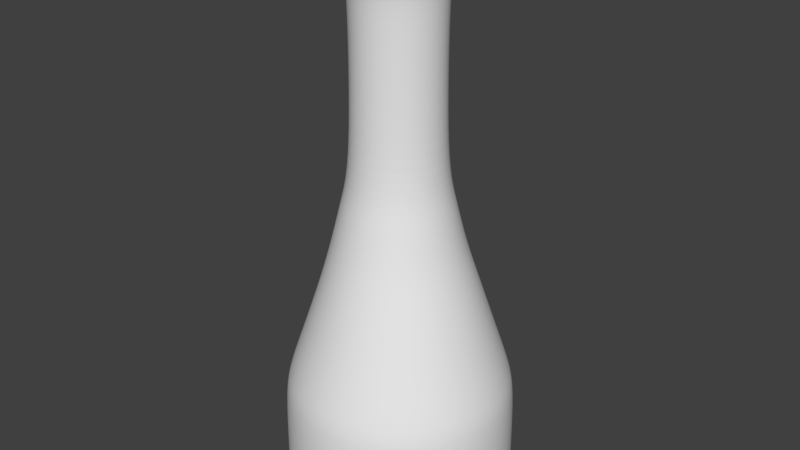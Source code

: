 # Source: brokenBottle.blend  (saved by Blender 2.79.0; exported with 4.5.12 LTS)
import bpy
from mathutils import Matrix  # noqa: F401  (used for matrix-valued properties, if any)

bpy.ops.wm.read_factory_settings(use_empty=True)
scene = bpy.context.scene
scene.name = 'Scene'

# ---- collections
col_collection_1 = bpy.data.collections.new('Collection 1'); scene.collection.children.link(col_collection_1)

# ---- world
world_world = bpy.data.worlds.new('World'); scene.world = world_world
world_world.color = (0.05088, 0.05088, 0.05088)
world_world.use_sun_shadow = False
world_world.sun_shadow_jitter_overblur = 0.0
world_world.cycles.sampling_method = 'MANUAL'

# ---- meshes
me_circle = bpy.data.meshes.new('Circle')
me_circle.from_pydata([(0.0, 1.0, 3.129), (-0.1951, 0.9808, 3.129), (-0.3827, 0.9239, 3.129), (-0.5556, 0.8315, 3.129), (-0.7071, 0.7071, 3.129), (-0.8315, 0.5556, 3.129), (-0.9239, 0.3827, 3.129), (-0.9808, 0.1951, 3.129), (-1.0, 7.55e-08, 3.129), (-0.9808, -0.1951, 3.129), (-0.9239, -0.3827, 3.129), (-0.8315, -0.5556, 3.129), (-0.7071, -0.7071, 3.129), (-0.5556, -0.8315, 3.129), (-0.3827, -0.9239, 3.129), (-0.1951, -0.9808, 3.129), (3.258e-07, -1.0, 3.129), (0.1951, -0.9808, 3.129), (0.3827, -0.9239, 3.129), (0.5556, -0.8315, 3.129), (0.7071, -0.7071, 3.129), (0.8315, -0.5556, 3.129), (0.9239, -0.3827, 3.129), (0.9808, -0.1951, 3.129), (1.0, 9.656e-07, 3.129), (0.9808, 0.1951, 3.129), (0.9239, 0.3827, 3.129), (0.8315, 0.5556, 3.129), (0.7071, 0.7071, 3.129), (0.5556, 0.8315, 3.129), (0.3827, 0.9239, 3.129), (0.1951, 0.9808, 3.129), (-4.748e-09, 0.96, 3.334), (-0.1873, 0.9416, 3.334), (-0.3674, 0.8869, 3.334), (-0.5334, 0.7982, 3.334), (-0.6788, 0.6788, 3.334), (-0.7982, 0.5334, 3.334), (-0.8869, 0.3674, 3.334), (-0.9416, 0.1873, 3.334), (-0.96, 8.387e-08, 3.334), (-0.9416, -0.1873, 3.334), (-0.8869, -0.3674, 3.334), (-0.7982, -0.5334, 3.334), (-0.6788, -0.6788, 3.334), (-0.5334, -0.7982, 3.334), (-0.3674, -0.8869, 3.334), (-0.1873, -0.9416, 3.334), (3.081e-07, -0.96, 3.334), (0.1873, -0.9416, 3.334), (0.3674, -0.8869, 3.334), (0.5334, -0.7982, 3.334), (0.6788, -0.6788, 3.334), (0.7982, -0.5334, 3.334), (0.8869, -0.3674, 3.334), (0.9416, -0.1873, 3.334), (0.96, 9.384e-07, 3.334), (0.9416, 0.1873, 3.334), (0.8869, 0.3674, 3.334), (0.7982, 0.5334, 3.334), (0.6788, 0.6788, 3.334), (0.5334, 0.7982, 3.334), (0.3674, 0.8869, 3.334), (0.1873, 0.9416, 3.334), (-1.937e-08, 0.8702, 3.598), (-0.1698, 0.8535, 3.598), (-0.333, 0.804, 3.598), (-0.4835, 0.7236, 3.598), (-0.6154, 0.6154, 3.598), (-0.7236, 0.4835, 3.598), (-0.804, 0.333, 3.598), (-0.8535, 0.1698, 3.598), (-0.8702, 6.947e-08, 3.598), (-0.8535, -0.1698, 3.598), (-0.804, -0.333, 3.598), (-0.7236, -0.4835, 3.598), (-0.6154, -0.6154, 3.598), (-0.4835, -0.7236, 3.598), (-0.333, -0.804, 3.598), (-0.1698, -0.8535, 3.598), (2.642e-07, -0.8702, 3.598), (0.1698, -0.8535, 3.598), (0.333, -0.804, 3.598), (0.4835, -0.7236, 3.598), (0.6154, -0.6154, 3.598), (0.7236, -0.4835, 3.598), (0.804, -0.333, 3.598), (0.8535, -0.1698, 3.598), (0.8702, 8.441e-07, 3.598), (0.8535, 0.1698, 3.598), (0.804, 0.333, 3.598), (0.7236, 0.4835, 3.598), (0.6154, 0.6154, 3.598), (0.4835, 0.7236, 3.598), (0.333, 0.804, 3.598), (0.1698, 0.8535, 3.598), (-2.808e-08, 0.796, 3.816), (-0.1553, 0.7807, 3.816), (-0.3046, 0.7354, 3.816), (-0.4423, 0.6619, 3.816), (-0.5629, 0.5629, 3.816), (-0.6619, 0.4423, 3.816), (-0.7354, 0.3046, 3.816), (-0.7807, 0.1553, 3.816), (-0.796, 5.742e-08, 3.816), (-0.7807, -0.1553, 3.816), (-0.7354, -0.3046, 3.816), (-0.6619, -0.4423, 3.816), (-0.5629, -0.5629, 3.816), (-0.4423, -0.6619, 3.816), (-0.3046, -0.7354, 3.816), (-0.1553, -0.7807, 3.816), (2.313e-07, -0.796, 3.816), (0.1553, -0.7807, 3.816), (0.3046, -0.7354, 3.816), (0.4423, -0.6619, 3.816), (0.5629, -0.5629, 3.816), (0.6619, -0.4423, 3.816), (0.7354, -0.3046, 3.816), (0.7807, -0.1553, 3.816), (0.796, 7.66e-07, 3.816), (0.7807, 0.1553, 3.816), (0.7354, 0.3046, 3.816), (0.6619, 0.4423, 3.816), (0.5629, 0.5629, 3.816), (0.4423, 0.6619, 3.816), (0.3046, 0.7354, 3.816), (0.1553, 0.7807, 3.816), (-3.616e-08, 0.6713, 4.192), (-0.131, 0.6584, 4.192), (-0.2569, 0.6202, 4.192), (-0.3729, 0.5582, 4.192), (-0.4747, 0.4747, 4.192), (-0.5582, 0.3729, 4.192), (-0.6202, 0.2569, 4.192), (-0.6584, 0.131, 4.192), (-0.6713, 8.549e-08, 4.192), (-0.6584, -0.131, 4.192), (-0.6202, -0.2569, 4.192), (-0.5582, -0.3729, 4.192), (-0.4747, -0.4747, 4.192), (-0.3729, -0.5582, 4.192), (-0.2569, -0.6202, 4.192), (-0.131, -0.6584, 4.192), (1.826e-07, -0.6713, 4.192), (0.131, -0.6584, 4.192), (0.2569, -0.6202, 4.192), (0.3729, -0.5582, 4.192), (0.4747, -0.4747, 4.192), (0.5582, -0.3729, 4.192), (0.6202, -0.2569, 4.192), (0.6584, -0.131, 4.192), (0.6713, 6.83e-07, 4.192), (0.6584, 0.131, 4.192), (0.6202, 0.2569, 4.192), (0.5581, 0.3729, 4.192), (0.4747, 0.4747, 4.192), (0.3729, 0.5582, 4.192), (0.2569, 0.6202, 4.192), (0.131, 0.6584, 4.192), (-0.0132, 0.5553, 4.562), (-0.1215, 0.5447, 4.562), (-0.2257, 0.5131, 4.562), (-0.3217, 0.4617, 4.562), (-0.4059, 0.3927, 4.562), (-0.475, 0.3085, 4.562), (-0.5263, 0.2125, 4.562), (-0.5579, 0.1083, 4.562), (-0.5685, 6.245e-08, 4.562), (-0.5579, -0.1083, 4.562), (-0.5263, -0.2125, 4.562), (-0.475, -0.3085, 4.562), (-0.4059, -0.3927, 4.562), (-0.3217, -0.4617, 4.562), (-0.2257, -0.5131, 4.562), (-0.1215, -0.5447, 4.562), (-0.0132, -0.5553, 4.562), (0.09514, -0.5447, 4.562), (0.1993, -0.5131, 4.562), (0.2953, -0.4617, 4.562), (0.3795, -0.3927, 4.562), (0.4485, -0.3085, 4.562), (0.4999, -0.2125, 4.562), (0.5315, -0.1083, 4.562), (0.5421, 5.568e-07, 4.562), (0.5315, 0.1083, 4.562), (0.4999, 0.2125, 4.562), (0.4485, 0.3085, 4.562), (0.3795, 0.3927, 4.562), (0.2953, 0.4617, 4.562), (0.1993, 0.5131, 4.562), (0.09514, 0.5447, 4.562), (-0.0132, 0.4719, 4.919), (-0.1053, 0.4629, 4.919), (-0.1938, 0.436, 4.919), (-0.2754, 0.3924, 4.919), (-0.3469, 0.3337, 4.919), (-0.4056, 0.2622, 4.919), (-0.4492, 0.1806, 4.919), (-0.4761, 0.09207, 4.919), (-0.4852, 7.712e-08, 4.919), (-0.4761, -0.09207, 4.919), (-0.4492, -0.1806, 4.919), (-0.4056, -0.2622, 4.919), (-0.3469, -0.3337, 4.919), (-0.2754, -0.3924, 4.919), (-0.1938, -0.436, 4.919), (-0.1053, -0.4629, 4.919), (-0.0132, -0.4719, 4.919), (0.07887, -0.4629, 4.919), (0.1674, -0.436, 4.919), (0.249, -0.3924, 4.919), (0.3205, -0.3337, 4.919), (0.3792, -0.2622, 4.919), (0.4228, -0.1806, 4.919), (0.4497, -0.09207, 4.919), (0.4587, 4.972e-07, 4.919), (0.4497, 0.09207, 4.919), (0.4228, 0.1806, 4.919), (0.3792, 0.2622, 4.919), (0.3205, 0.3337, 4.919), (0.249, 0.3924, 4.919), (0.1674, 0.436, 4.919), (0.07887, 0.4629, 4.919), (-0.0132, 0.381, 5.275), (-0.08754, 0.3737, 5.275), (-0.159, 0.352, 5.275), (-0.2249, 0.3168, 5.275), (-0.2826, 0.2694, 5.275), (-0.33, 0.2117, 5.275), (-0.3652, 0.1458, 5.275), (-0.3869, 0.07434, 5.275), (-0.3943, 4.153e-08, 5.275), (-0.3869, -0.07434, 5.275), (-0.3652, -0.1458, 5.275), (-0.33, -0.2117, 5.275), (-0.2826, -0.2694, 5.275), (-0.2249, -0.3168, 5.275), (-0.159, -0.352, 5.275), (-0.08754, -0.3737, 5.275), (-0.0132, -0.381, 5.275), (0.06113, -0.3737, 5.275), (0.1326, -0.352, 5.275), (0.1985, -0.3168, 5.275), (0.2562, -0.2694, 5.275), (0.3036, -0.2117, 5.275), (0.3388, -0.1458, 5.275), (0.3605, -0.07434, 5.275), (0.3678, 3.807e-07, 5.275), (0.3605, 0.07434, 5.275), (0.3388, 0.1458, 5.275), (0.3036, 0.2117, 5.275), (0.2562, 0.2694, 5.275), (0.1985, 0.3168, 5.275), (0.1326, 0.352, 5.275), (0.06113, 0.3737, 5.275), (-0.0132, 0.381, 6.675), (-0.08754, 0.3737, 6.675), (-0.159, 0.352, 6.675), (-0.2249, 0.3168, 6.675), (-0.2826, 0.2694, 6.675), (-0.33, 0.2117, 6.675), (-0.3652, 0.1458, 6.675), (-0.3869, 0.07434, 6.675), (-0.3943, 4.153e-08, 6.675), (-0.3869, -0.07434, 6.675), (-0.3652, -0.1458, 6.675), (-0.33, -0.2117, 6.675), (-0.2826, -0.2694, 6.675), (-0.2249, -0.3168, 6.675), (-0.159, -0.352, 6.675), (-0.08754, -0.3737, 6.675), (-0.0132, -0.381, 6.675), (0.06113, -0.3737, 6.675), (0.1326, -0.352, 6.675), (0.1985, -0.3168, 6.675), (0.2562, -0.2694, 6.675), (0.3036, -0.2117, 6.675), (0.3388, -0.1458, 6.675), (0.3605, -0.07434, 6.675), (0.3678, 3.807e-07, 6.675), (0.3605, 0.07434, 6.675), (0.3388, 0.1458, 6.675), (0.3036, 0.2117, 6.675), (0.2562, 0.2694, 6.675), (0.1985, 0.3168, 6.675), (0.1326, 0.352, 6.675), (0.06113, 0.3737, 6.675), (-0.0132, 0.4106, 6.701), (-0.0933, 0.4027, 6.701), (-0.1703, 0.3793, 6.701), (-0.2413, 0.3414, 6.701), (-0.3035, 0.2903, 6.701), (-0.3546, 0.2281, 6.701), (-0.3925, 0.1571, 6.701), (-0.4159, 0.0801, 6.701), (-0.4238, 3.225e-08, 6.701), (-0.4159, -0.0801, 6.701), (-0.3925, -0.1571, 6.701), (-0.3546, -0.2281, 6.701), (-0.3035, -0.2903, 6.701), (-0.2413, -0.3414, 6.701), (-0.1703, -0.3793, 6.701), (-0.0933, -0.4027, 6.701), (-0.0132, -0.4106, 6.701), (0.06689, -0.4027, 6.701), (0.1439, -0.3793, 6.701), (0.2149, -0.3414, 6.701), (0.2771, -0.2903, 6.701), (0.3282, -0.2281, 6.701), (0.3661, -0.1571, 6.701), (0.3895, -0.0801, 6.701), (0.3974, 3.977e-07, 6.701), (0.3895, 0.0801, 6.701), (0.3661, 0.1571, 6.701), (0.3282, 0.2281, 6.701), (0.2771, 0.2903, 6.701), (0.2149, 0.3414, 6.701), (0.1439, 0.3793, 6.701), (0.06689, 0.4027, 6.701), (-0.01851, 0.4106, 6.9), (-0.09861, 0.4027, 6.9), (-0.1756, 0.3793, 6.9), (-0.2466, 0.3414, 6.9), (-0.3088, 0.2903, 6.9), (-0.3599, 0.2281, 6.9), (-0.3978, 0.1571, 6.9), (-0.4212, 0.0801, 6.9), (-0.4291, 5.512e-09, 6.9), (-0.4212, -0.0801, 6.9), (-0.3978, -0.1571, 6.9), (-0.3599, -0.2281, 6.9), (-0.3088, -0.2903, 6.9), (-0.2466, -0.3414, 6.9), (-0.1756, -0.3793, 6.9), (-0.09861, -0.4027, 6.9), (-0.01851, -0.4106, 6.9), (0.06159, -0.4027, 6.9), (0.1386, -0.3793, 6.9), (0.2096, -0.3414, 6.9), (0.2718, -0.2903, 6.9), (0.3229, -0.2281, 6.9), (0.3608, -0.1571, 6.9), (0.3842, -0.0801, 6.9), (0.3921, 3.71e-07, 6.9), (0.3842, 0.0801, 6.9), (0.3608, 0.1571, 6.9), (0.3229, 0.2281, 6.9), (0.2718, 0.2903, 6.9), (0.2096, 0.3414, 6.9), (0.1386, 0.3793, 6.9), (0.06159, 0.4027, 6.9), (-0.01586, 0.3766, 6.94), (-0.08933, 0.3694, 6.94), (-0.16, 0.3479, 6.94), (-0.2251, 0.3131, 6.94), (-0.2822, 0.2663, 6.94), (-0.329, 0.2092, 6.94), (-0.3638, 0.1441, 6.94), (-0.3852, 0.07347, 6.94), (-0.3925, 6.161e-09, 6.94), (-0.3852, -0.07347, 6.94), (-0.3638, -0.1441, 6.94), (-0.329, -0.2092, 6.94), (-0.2822, -0.2663, 6.94), (-0.2251, -0.3131, 6.94), (-0.16, -0.3479, 6.94), (-0.08933, -0.3694, 6.94), (-0.01586, -0.3766, 6.94), (0.05761, -0.3694, 6.94), (0.1283, -0.3479, 6.94), (0.1934, -0.3131, 6.94), (0.2504, -0.2663, 6.94), (0.2973, -0.2092, 6.94), (0.3321, -0.1441, 6.94), (0.3535, -0.07347, 6.94), (0.3607, 3.414e-07, 6.94), (0.3535, 0.07347, 6.94), (0.3321, 0.1441, 6.94), (0.2973, 0.2092, 6.94), (0.2504, 0.2663, 6.94), (0.1934, 0.3131, 6.94), (0.1283, 0.3479, 6.94), (0.05761, 0.3694, 6.94), (-0.01586, 0.3376, 6.94), (-0.08173, 0.3311, 6.94), (-0.1451, 0.3119, 6.94), (-0.2034, 0.2807, 6.94), (-0.2546, 0.2387, 6.94), (-0.2966, 0.1876, 6.94), (-0.3278, 0.1292, 6.94), (-0.347, 0.06587, 6.94), (-0.3535, 1.372e-08, 6.94), (-0.347, -0.06587, 6.94), (-0.3278, -0.1292, 6.94), (-0.2966, -0.1876, 6.94), (-0.2546, -0.2387, 6.94), (-0.2034, -0.2807, 6.94), (-0.1451, -0.3119, 6.94), (-0.08173, -0.3311, 6.94), (-0.01586, -0.3376, 6.94), (0.05001, -0.3311, 6.94), (0.1133, -0.3119, 6.94), (0.1717, -0.2807, 6.94), (0.2229, -0.2387, 6.94), (0.2649, -0.1876, 6.94), (0.2961, -0.1292, 6.94), (0.3153, -0.06587, 6.94), (0.3218, 3.142e-07, 6.94), (0.3153, 0.06587, 6.94), (0.2961, 0.1292, 6.94), (0.2649, 0.1876, 6.94), (0.2229, 0.2387, 6.94), (0.1717, 0.2807, 6.94), (0.1133, 0.3119, 6.94), (0.05001, 0.3311, 6.94), (-0.02382, 0.3376, 7.097), (-0.08969, 0.3311, 7.097), (-0.153, 0.3119, 7.097), (-0.2114, 0.2807, 7.097), (-0.2626, 0.2387, 7.097), (-0.3045, 0.1876, 7.097), (-0.3357, 0.1292, 7.097), (-0.355, 0.06587, 7.097), (-0.3614, -7.316e-09, 7.097), (-0.355, -0.06587, 7.097), (-0.3357, -0.1292, 7.097), (-0.3045, -0.1876, 7.097), (-0.2626, -0.2387, 7.097), (-0.2114, -0.2807, 7.097), (-0.153, -0.3119, 7.097), (-0.08968, -0.3311, 7.097), (-0.02382, -0.3376, 7.097), (0.04205, -0.3311, 7.097), (0.1054, -0.3119, 7.097), (0.1638, -0.2807, 7.097), (0.2149, -0.2387, 7.097), (0.2569, -0.1876, 7.097), (0.2881, -0.1292, 7.097), (0.3073, -0.06587, 7.097), (0.3138, 2.932e-07, 7.097), (0.3073, 0.06587, 7.097), (0.2881, 0.1292, 7.097), (0.2569, 0.1876, 7.097), (0.2149, 0.2387, 7.097), (0.1638, 0.2807, 7.097), (0.1054, 0.3119, 7.097), (0.04205, 0.3311, 7.097), (-0.02382, 0.003187, 7.097), (-0.02444, 0.003126, 7.097), (-0.02504, 0.002944, 7.097), (-0.02559, 0.00265, 7.097), (-0.02607, 0.002254, 7.097), (-0.02647, 0.001771, 7.097), (-0.02676, 0.00122, 7.097), (-0.02694, 0.0006218, 7.097), (-0.027, 5.159e-08, 7.097), (-0.02694, -0.0006217, 7.097), (-0.02676, -0.00122, 7.097), (-0.02647, -0.00177, 7.097), (-0.02607, -0.002253, 7.097), (-0.02559, -0.00265, 7.097), (-0.02504, -0.002944, 7.097), (-0.02444, -0.003126, 7.097), (-0.02382, -0.003187, 7.097), (-0.0232, -0.003126, 7.097), (-0.0226, -0.002944, 7.097), (-0.02205, -0.00265, 7.097), (-0.02156, -0.002253, 7.097), (-0.02117, -0.00177, 7.097), (-0.02087, -0.00122, 7.097), (-0.02069, -0.0006217, 7.097), (-0.02063, 5.443e-08, 7.097), (-0.02069, 0.0006218, 7.097), (-0.02087, 0.00122, 7.097), (-0.02117, 0.001771, 7.097), (-0.02156, 0.002254, 7.097), (-0.02205, 0.00265, 7.097), (-0.0226, 0.002944, 7.097), (-0.0232, 0.003126, 7.097), (0.7071, 0.7071, 2.479), (0.5556, 0.8315, 2.537), (-0.1951, -0.9808, 2.425), (3.258e-07, -1.0, 2.425), (-0.3827, 0.9239, 2.395), (-0.5556, 0.8315, 2.395), (0.387, 0.9244, 2.435), (0.1951, -0.9808, 2.37), (-0.7071, 0.7071, 2.322), (0.1908, 0.9803, 2.42), (0.3827, -0.9239, 2.504), (-0.8315, 0.5556, 2.515), (-0.01245, 0.9992, 2.369), (0.5556, -0.8315, 2.456), (-0.9145, 0.3835, 2.588), (0.7071, -0.7071, 2.515), (-0.9901, 0.1943, 2.526), (0.8315, -0.5556, 2.515), (-1.0, 7.55e-08, 2.599), (0.9239, -0.3827, 2.379), (-0.9808, -0.1951, 2.322), (0.9808, -0.1951, 2.474), (-0.9239, -0.3827, 2.54), (1.0, 9.656e-07, 2.417), (-0.8315, -0.5556, 2.54), (0.9808, 0.1951, 2.493), (-0.7071, -0.7071, 2.399), (0.9239, 0.3827, 2.493), (-0.5556, -0.8315, 2.547), (0.8315, 0.5556, 2.322), (-0.3827, -0.9239, 2.47), (-0.1826, 0.9816, 2.465)], [], [(481, 480, 28, 29), (483, 482, 15, 16), (485, 484, 2, 3), (486, 481, 29, 30), (487, 483, 16, 17), (488, 485, 3, 4), (489, 486, 30, 31), (490, 487, 17, 18), (491, 488, 4, 5), (492, 489, 31, 0), (493, 490, 18, 19), (494, 491, 5, 6), (495, 493, 19, 20), (496, 494, 6, 7), (497, 495, 20, 21), (498, 496, 7, 8), (499, 497, 21, 22), (500, 498, 8, 9), (501, 499, 22, 23), (502, 500, 9, 10), (503, 501, 23, 24), (504, 502, 10, 11), (505, 503, 24, 25), (506, 504, 11, 12), (507, 505, 25, 26), (508, 506, 12, 13), (509, 507, 26, 27), (510, 508, 13, 14), (511, 492, 0, 1), (480, 509, 27, 28), (482, 510, 14, 15), (484, 511, 1, 2), (24, 23, 55, 56), (11, 10, 42, 43), (25, 24, 56, 57), (12, 11, 43, 44), (26, 25, 57, 58), (13, 12, 44, 45), (27, 26, 58, 59), (14, 13, 45, 46), (1, 0, 32, 33), (28, 27, 59, 60), (15, 14, 46, 47), (2, 1, 33, 34), (29, 28, 60, 61), (16, 15, 47, 48), (3, 2, 34, 35), (30, 29, 61, 62), (17, 16, 48, 49), (4, 3, 35, 36), (31, 30, 62, 63), (18, 17, 49, 50), (5, 4, 36, 37), (0, 31, 63, 32), (19, 18, 50, 51), (6, 5, 37, 38), (20, 19, 51, 52), (7, 6, 38, 39), (21, 20, 52, 53), (8, 7, 39, 40), (22, 21, 53, 54), (9, 8, 40, 41), (23, 22, 54, 55), (10, 9, 41, 42), (59, 58, 90, 91), (46, 45, 77, 78), (33, 32, 64, 65), (60, 59, 91, 92), (47, 46, 78, 79), (34, 33, 65, 66), (61, 60, 92, 93), (48, 47, 79, 80), (35, 34, 66, 67), (62, 61, 93, 94), (49, 48, 80, 81), (36, 35, 67, 68), (63, 62, 94, 95), (50, 49, 81, 82), (37, 36, 68, 69), (32, 63, 95, 64), (51, 50, 82, 83), (38, 37, 69, 70), (52, 51, 83, 84), (39, 38, 70, 71), (53, 52, 84, 85), (40, 39, 71, 72), (54, 53, 85, 86), (41, 40, 72, 73), (55, 54, 86, 87), (42, 41, 73, 74), (56, 55, 87, 88), (43, 42, 74, 75), (57, 56, 88, 89), (44, 43, 75, 76), (58, 57, 89, 90), (45, 44, 76, 77), (67, 66, 98, 99), (94, 93, 125, 126), (81, 80, 112, 113), (68, 67, 99, 100), (95, 94, 126, 127), (82, 81, 113, 114), (69, 68, 100, 101), (64, 95, 127, 96), (83, 82, 114, 115), (70, 69, 101, 102), (84, 83, 115, 116), (71, 70, 102, 103), (85, 84, 116, 117), (72, 71, 103, 104), (86, 85, 117, 118), (73, 72, 104, 105), (87, 86, 118, 119), (74, 73, 105, 106), (88, 87, 119, 120), (75, 74, 106, 107), (89, 88, 120, 121), (76, 75, 107, 108), (90, 89, 121, 122), (77, 76, 108, 109), (91, 90, 122, 123), (78, 77, 109, 110), (65, 64, 96, 97), (92, 91, 123, 124), (79, 78, 110, 111), (66, 65, 97, 98), (93, 92, 124, 125), (80, 79, 111, 112), (102, 101, 133, 134), (116, 115, 147, 148), (103, 102, 134, 135), (117, 116, 148, 149), (104, 103, 135, 136), (118, 117, 149, 150), (105, 104, 136, 137), (119, 118, 150, 151), (106, 105, 137, 138), (120, 119, 151, 152), (107, 106, 138, 139), (121, 120, 152, 153), (108, 107, 139, 140), (122, 121, 153, 154), (109, 108, 140, 141), (123, 122, 154, 155), (110, 109, 141, 142), (97, 96, 128, 129), (124, 123, 155, 156), (111, 110, 142, 143), (98, 97, 129, 130), (125, 124, 156, 157), (112, 111, 143, 144), (99, 98, 130, 131), (126, 125, 157, 158), (113, 112, 144, 145), (100, 99, 131, 132), (127, 126, 158, 159), (114, 113, 145, 146), (101, 100, 132, 133), (96, 127, 159, 128), (115, 114, 146, 147), (137, 136, 168, 169), (151, 150, 182, 183), (138, 137, 169, 170), (152, 151, 183, 184), (139, 138, 170, 171), (153, 152, 184, 185), (140, 139, 171, 172), (154, 153, 185, 186), (141, 140, 172, 173), (155, 154, 186, 187), (142, 141, 173, 174), (129, 128, 160, 161), (156, 155, 187, 188), (143, 142, 174, 175), (130, 129, 161, 162), (157, 156, 188, 189), (144, 143, 175, 176), (131, 130, 162, 163), (158, 157, 189, 190), (145, 144, 176, 177), (132, 131, 163, 164), (159, 158, 190, 191), (146, 145, 177, 178), (133, 132, 164, 165), (128, 159, 191, 160), (147, 146, 178, 179), (134, 133, 165, 166), (148, 147, 179, 180), (135, 134, 166, 167), (149, 148, 180, 181), (136, 135, 167, 168), (150, 149, 181, 182), (172, 171, 203, 204), (186, 185, 217, 218), (173, 172, 204, 205), (187, 186, 218, 219), (174, 173, 205, 206), (161, 160, 192, 193), (188, 187, 219, 220), (175, 174, 206, 207), (162, 161, 193, 194), (189, 188, 220, 221), (176, 175, 207, 208), (163, 162, 194, 195), (190, 189, 221, 222), (177, 176, 208, 209), (164, 163, 195, 196), (191, 190, 222, 223), (178, 177, 209, 210), (165, 164, 196, 197), (160, 191, 223, 192), (179, 178, 210, 211), (166, 165, 197, 198), (180, 179, 211, 212), (167, 166, 198, 199), (181, 180, 212, 213), (168, 167, 199, 200), (182, 181, 213, 214), (169, 168, 200, 201), (183, 182, 214, 215), (170, 169, 201, 202), (184, 183, 215, 216), (171, 170, 202, 203), (185, 184, 216, 217), (207, 206, 238, 239), (194, 193, 225, 226), (221, 220, 252, 253), (208, 207, 239, 240), (195, 194, 226, 227), (222, 221, 253, 254), (209, 208, 240, 241), (196, 195, 227, 228), (223, 222, 254, 255), (210, 209, 241, 242), (197, 196, 228, 229), (192, 223, 255, 224), (211, 210, 242, 243), (198, 197, 229, 230), (212, 211, 243, 244), (199, 198, 230, 231), (213, 212, 244, 245), (200, 199, 231, 232), (214, 213, 245, 246), (201, 200, 232, 233), (215, 214, 246, 247), (202, 201, 233, 234), (216, 215, 247, 248), (203, 202, 234, 235), (217, 216, 248, 249), (204, 203, 235, 236), (218, 217, 249, 250), (205, 204, 236, 237), (219, 218, 250, 251), (206, 205, 237, 238), (193, 192, 224, 225), (220, 219, 251, 252), (242, 241, 273, 274), (229, 228, 260, 261), (224, 255, 287, 256), (243, 242, 274, 275), (230, 229, 261, 262), (244, 243, 275, 276), (231, 230, 262, 263), (245, 244, 276, 277), (232, 231, 263, 264), (246, 245, 277, 278), (233, 232, 264, 265), (247, 246, 278, 279), (234, 233, 265, 266), (248, 247, 279, 280), (235, 234, 266, 267), (249, 248, 280, 281), (236, 235, 267, 268), (250, 249, 281, 282), (237, 236, 268, 269), (251, 250, 282, 283), (238, 237, 269, 270), (225, 224, 256, 257), (252, 251, 283, 284), (239, 238, 270, 271), (226, 225, 257, 258), (253, 252, 284, 285), (240, 239, 271, 272), (227, 226, 258, 259), (254, 253, 285, 286), (241, 240, 272, 273), (228, 227, 259, 260), (255, 254, 286, 287), (277, 276, 308, 309), (264, 263, 295, 296), (278, 277, 309, 310), (265, 264, 296, 297), (279, 278, 310, 311), (266, 265, 297, 298), (280, 279, 311, 312), (267, 266, 298, 299), (281, 280, 312, 313), (268, 267, 299, 300), (282, 281, 313, 314), (269, 268, 300, 301), (283, 282, 314, 315), (270, 269, 301, 302), (257, 256, 288, 289), (284, 283, 315, 316), (271, 270, 302, 303), (258, 257, 289, 290), (285, 284, 316, 317), (272, 271, 303, 304), (259, 258, 290, 291), (286, 285, 317, 318), (273, 272, 304, 305), (260, 259, 291, 292), (287, 286, 318, 319), (274, 273, 305, 306), (261, 260, 292, 293), (256, 287, 319, 288), (275, 274, 306, 307), (262, 261, 293, 294), (276, 275, 307, 308), (263, 262, 294, 295), (312, 311, 343, 344), (299, 298, 330, 331), (313, 312, 344, 345), (300, 299, 331, 332), (314, 313, 345, 346), (301, 300, 332, 333), (315, 314, 346, 347), (302, 301, 333, 334), (289, 288, 320, 321), (316, 315, 347, 348), (303, 302, 334, 335), (290, 289, 321, 322), (317, 316, 348, 349), (304, 303, 335, 336), (291, 290, 322, 323), (318, 317, 349, 350), (305, 304, 336, 337), (292, 291, 323, 324), (319, 318, 350, 351), (306, 305, 337, 338), (293, 292, 324, 325), (288, 319, 351, 320), (307, 306, 338, 339), (294, 293, 325, 326), (308, 307, 339, 340), (295, 294, 326, 327), (309, 308, 340, 341), (296, 295, 327, 328), (310, 309, 341, 342), (297, 296, 328, 329), (311, 310, 342, 343), (298, 297, 329, 330), (347, 346, 378, 379), (334, 333, 365, 366), (321, 320, 352, 353), (348, 347, 379, 380), (335, 334, 366, 367), (322, 321, 353, 354), (349, 348, 380, 381), (336, 335, 367, 368), (323, 322, 354, 355), (350, 349, 381, 382), (337, 336, 368, 369), (324, 323, 355, 356), (351, 350, 382, 383), (338, 337, 369, 370), (325, 324, 356, 357), (320, 351, 383, 352), (339, 338, 370, 371), (326, 325, 357, 358), (340, 339, 371, 372), (327, 326, 358, 359), (341, 340, 372, 373), (328, 327, 359, 360), (342, 341, 373, 374), (329, 328, 360, 361), (343, 342, 374, 375), (330, 329, 361, 362), (344, 343, 375, 376), (331, 330, 362, 363), (345, 344, 376, 377), (332, 331, 363, 364), (346, 345, 377, 378), (333, 332, 364, 365), (382, 381, 413, 414), (369, 368, 400, 401), (356, 355, 387, 388), (383, 382, 414, 415), (370, 369, 401, 402), (357, 356, 388, 389), (352, 383, 415, 384), (371, 370, 402, 403), (358, 357, 389, 390), (372, 371, 403, 404), (359, 358, 390, 391), (373, 372, 404, 405), (360, 359, 391, 392), (374, 373, 405, 406), (361, 360, 392, 393), (375, 374, 406, 407), (362, 361, 393, 394), (376, 375, 407, 408), (363, 362, 394, 395), (377, 376, 408, 409), (364, 363, 395, 396), (378, 377, 409, 410), (365, 364, 396, 397), (379, 378, 410, 411), (366, 365, 397, 398), (353, 352, 384, 385), (380, 379, 411, 412), (367, 366, 398, 399), (354, 353, 385, 386), (381, 380, 412, 413), (368, 367, 399, 400), (355, 354, 386, 387), (404, 403, 435, 436), (391, 390, 422, 423), (405, 404, 436, 437), (392, 391, 423, 424), (406, 405, 437, 438), (393, 392, 424, 425), (407, 406, 438, 439), (394, 393, 425, 426), (408, 407, 439, 440), (395, 394, 426, 427), (409, 408, 440, 441), (396, 395, 427, 428), (410, 409, 441, 442), (397, 396, 428, 429), (411, 410, 442, 443), (398, 397, 429, 430), (385, 384, 416, 417), (412, 411, 443, 444), (399, 398, 430, 431), (386, 385, 417, 418), (413, 412, 444, 445), (400, 399, 431, 432), (387, 386, 418, 419), (414, 413, 445, 446), (401, 400, 432, 433), (388, 387, 419, 420), (415, 414, 446, 447), (402, 401, 433, 434), (389, 388, 420, 421), (384, 415, 447, 416), (403, 402, 434, 435), (390, 389, 421, 422), (439, 438, 470, 471), (426, 425, 457, 458), (440, 439, 471, 472), (427, 426, 458, 459), (441, 440, 472, 473), (428, 427, 459, 460), (442, 441, 473, 474), (429, 428, 460, 461), (443, 442, 474, 475), (430, 429, 461, 462), (417, 416, 448, 449), (444, 443, 475, 476), (431, 430, 462, 463), (418, 417, 449, 450), (445, 444, 476, 477), (432, 431, 463, 464), (419, 418, 450, 451), (446, 445, 477, 478), (433, 432, 464, 465), (420, 419, 451, 452), (447, 446, 478, 479), (434, 433, 465, 466), (421, 420, 452, 453), (416, 447, 479, 448), (435, 434, 466, 467), (422, 421, 453, 454), (436, 435, 467, 468), (423, 422, 454, 455), (437, 436, 468, 469), (424, 423, 455, 456), (438, 437, 469, 470), (425, 424, 456, 457)])
me_circle.use_remesh_preserve_volume = False
me_circle.use_remesh_preserve_attributes = False
me_circle.use_mirror_vertex_groups = False
me_circle.update()

# ---- objects
ob_circle = bpy.data.objects.new('Circle', me_circle)

# ---- transforms, parenting, visibility, modifiers, constraints
ob_circle.location = (0.0, 0.0, 0.0)
ob_circle.scale = (1.258, 1.258, 1.258)
ob_circle.lineart.crease_threshold = 0.0
_m = ob_circle.modifiers.new('Subsurf', 'SUBSURF')
_m.uv_smooth = 'PRESERVE_CORNERS'
_m.levels = 2
_m.render_levels = 3
_m.show_only_control_edges = False

# ---- collection membership
col_collection_1.objects.link(ob_circle)

# ---- scene / render settings (as saved in the file)
scene.frame_start = 1; scene.frame_end = 250; scene.frame_set(1)
scene.render.engine = 'BLENDER_EEVEE_NEXT'
scene.render.resolution_percentage = 50
scene.render.dither_intensity = 0.0
scene.cycles.use_denoising = False
scene.cycles.samples = 128
scene.cycles.sampling_pattern = 'TABULATED_SOBOL'
scene.cycles.use_adaptive_sampling = False
scene.cycles.use_light_tree = False
scene.cycles.blur_glossy = 0.0
scene.cycles.sample_clamp_indirect = 0.0
scene.view_settings.view_transform = 'Standard'
bpy.context.view_layer.update()

# ---- added for rendering (the .blend has no active camera and no usable light): camera, sun
cam_auto = bpy.data.cameras.new('AutoCamera')
cam_auto.lens = 50.0
cam_auto.sensor_width = 36.0
cam_auto.clip_end = 1000.0
ob_auto_camera = bpy.data.objects.new('AutoCamera', cam_auto)
scene.collection.objects.link(ob_auto_camera)
ob_auto_camera.location = (6.46036, -7.75243, 11.0934)
ob_auto_camera.rotation_euler = (1.09748, -7.21219e-08, 0.694738)
scene.camera = ob_auto_camera
light_auto_sun = bpy.data.lights.new('AutoSun', 'SUN')
light_auto_sun.energy = 3.0
light_auto_sun.angle = 0.0523599
ob_auto_sun = bpy.data.objects.new('AutoSun', light_auto_sun)
scene.collection.objects.link(ob_auto_sun)
ob_auto_sun.rotation_euler = (0.872665, 0.174533, 0.523599)
bpy.context.view_layer.update()
